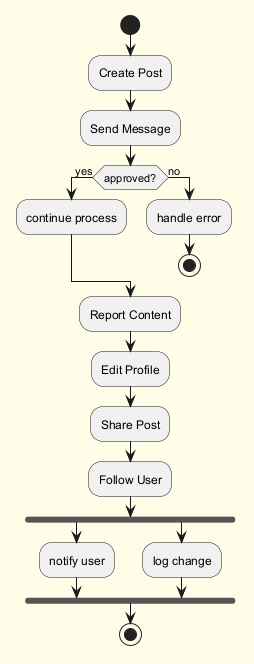

The diagram above was rendered by PlantUML. Its source (embedded in the PNG):
@startuml
skinparam backgroundColor #FFFDE7
skinparam classBackgroundColor #FFF9C4
skinparam classBorderColor #F57F17
start
:Create Post;
:Send Message;
if (approved?) then (yes)
:continue process;
else (no)
:handle error;
stop
endif
:Report Content;
:Edit Profile;
:Share Post;
:Follow User;
fork
:notify user;
fork again
:log change;
end fork
stop
@enduml